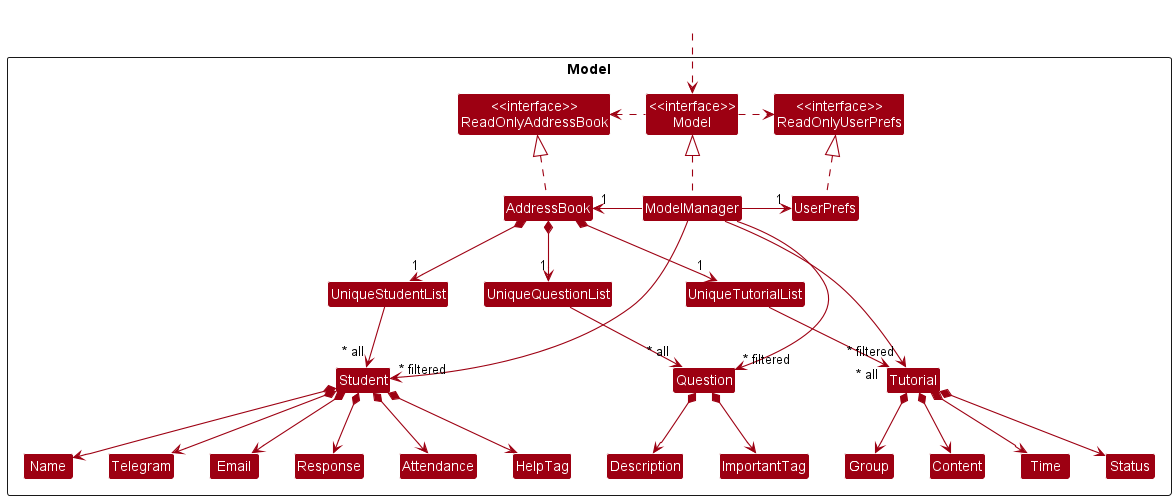

The diagram above was rendered by PlantUML. Its source (embedded in the PNG):
@startuml
!include style.puml
skinparam arrowThickness 1.1
skinparam arrowColor MODEL_COLOR
skinparam classBackgroundColor MODEL_COLOR

Package Model <<Rectangle>>{
Class "<<interface>>\nReadOnlyAddressBook" as ReadOnlyAddressBook
Class "<<interface>>\nReadOnlyUserPrefs" as ReadOnlyUserPrefs
Class "<<interface>>\nModel" as Model
Class AddressBook
Class ModelManager
Class UserPrefs

Class UniqueStudentList
Class Student
Class Telegram
Class Email
Class Name
Class Response
Class HelpTag
Class Attendance

Class UniqueQuestionList
Class Question
Class Description
Class ImportantTag

Class UniqueTutorialList
Class Tutorial
Class Group
Class Content
Class Time
Class Status

}

Class HiddenOutside #FFFFFF
HiddenOutside ..> Model

AddressBook .up.|> ReadOnlyAddressBook

ModelManager .up.|> Model
Model .right.> ReadOnlyUserPrefs
Model .left.> ReadOnlyAddressBook
ModelManager -left-> "1" AddressBook
ModelManager -right-> "1" UserPrefs
UserPrefs .up.|> ReadOnlyUserPrefs
UniqueStudentList -[hidden]up-> ModelManager
UniqueQuestionList -[hidden]up-> ModelManager
UniqueTutorialList -[hidden]up-> ModelManager

AddressBook *--> "1" UniqueStudentList
UniqueStudentList --> "~* all" Student
Student *--> Name
Student *--> Telegram
Student *--> Email
Student *--> Response
Student *--> Attendance
Student *--> HelpTag

AddressBook *--> "1" UniqueQuestionList
UniqueQuestionList --> "~* all" Question
Question *--> Description
Question *--> ImportantTag

AddressBook *--> "1" UniqueTutorialList
UniqueTutorialList --> "~* all" Tutorial
Tutorial *--> Group
Tutorial *--> Content
Tutorial *--> Time
Tutorial *--> Status

Name -[hidden]right-> Telegram
Telegram -[hidden]right-> Email
Email -[hidden]right-> Response
Response -[hidden]right-> Attendance
Attendance -[hidden]right-> HelpTag

ModelManager -->"~* filtered" Student
ModelManager -->"~* filtered" Question
ModelManager -->"~* filtered" Tutorial
@enduml